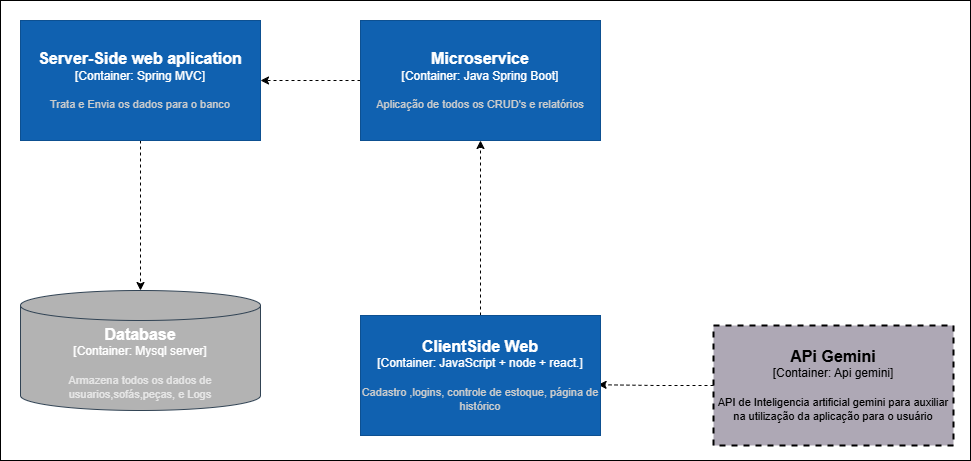

The diagram above was exported from draw.io. Its source (the exported page's mxGraphModel, read from the mxfile embedded in the PNG):
<mxGraphModel dx="1042" dy="527" grid="1" gridSize="10" guides="1" tooltips="1" connect="1" arrows="1" fold="1" page="1" pageScale="1" pageWidth="827" pageHeight="1169" math="0" shadow="0">
  <root>
    <mxCell id="0" />
    <mxCell id="1" parent="0" />
    <mxCell id="793evnMEYgMxN0vWHq_5-1" value="" style="rounded=0;whiteSpace=wrap;html=1;" parent="1" vertex="1">
      <mxGeometry x="250" y="150" width="970" height="460" as="geometry" />
    </mxCell>
    <object placeholders="1" c4Name="Database" c4Type="Container" c4Technology="Mysql server" c4Description="Armazena todos os dados de usuarios,sofás,peças, e Logs" label="&lt;font style=&quot;font-size: 16px&quot;&gt;&lt;b&gt;%c4Name%&lt;/b&gt;&lt;/font&gt;&lt;div&gt;[%c4Type%:&amp;nbsp;%c4Technology%]&lt;/div&gt;&lt;br&gt;&lt;div&gt;&lt;font style=&quot;font-size: 11px&quot;&gt;&lt;font color=&quot;#E6E6E6&quot;&gt;%c4Description%&lt;/font&gt;&lt;/div&gt;" id="HLG9BJYBjcjF7MPVhIv2-2">
      <mxCell style="shape=cylinder3;size=15;whiteSpace=wrap;html=1;boundedLbl=1;rounded=0;labelBackgroundColor=none;fillColor=#B3B3B3;fontSize=12;fontColor=#ffffff;align=center;strokeColor=#314354;metaEdit=1;points=[[0.5,0,0],[1,0.25,0],[1,0.5,0],[1,0.75,0],[0.5,1,0],[0,0.75,0],[0,0.5,0],[0,0.25,0]];resizable=0;" parent="1" vertex="1">
        <mxGeometry x="270" y="440" width="240" height="120" as="geometry" />
      </mxCell>
    </object>
    <mxCell id="HLG9BJYBjcjF7MPVhIv2-6" style="edgeStyle=orthogonalEdgeStyle;rounded=0;orthogonalLoop=1;jettySize=auto;html=1;dashed=1;entryX=1;entryY=0.5;entryDx=0;entryDy=0;entryPerimeter=0;" parent="1" source="HLG9BJYBjcjF7MPVhIv2-4" target="HLG9BJYBjcjF7MPVhIv2-19" edge="1">
      <mxGeometry relative="1" as="geometry" />
    </mxCell>
    <object placeholders="1" c4Name="Microservice" c4Type="Container: Java Spring Boot" c4Description="Aplicação de todos os CRUD's e relatórios" label="&lt;font style=&quot;font-size: 16px&quot;&gt;&lt;b&gt;%c4Name%&lt;/b&gt;&lt;/font&gt;&lt;div&gt;[%c4Type%]&lt;/div&gt;&lt;br&gt;&lt;div&gt;&lt;font style=&quot;font-size: 11px&quot;&gt;&lt;font color=&quot;#cccccc&quot;&gt;%c4Description%&lt;/font&gt;&lt;/div&gt;" id="HLG9BJYBjcjF7MPVhIv2-4">
      <mxCell style="rounded=1;whiteSpace=wrap;html=1;labelBackgroundColor=none;fillColor=#1061B0;fontColor=#ffffff;align=center;arcSize=0;strokeColor=#0D5091;metaEdit=1;resizable=0;points=[[0.25,0,0],[0.5,0,0],[0.75,0,0],[1,0.25,0],[1,0.5,0],[1,0.75,0],[0.75,1,0],[0.5,1,0],[0.25,1,0],[0,0.75,0],[0,0.5,0],[0,0.25,0]];" parent="1" vertex="1">
        <mxGeometry x="610" y="170" width="240" height="120" as="geometry" />
      </mxCell>
    </object>
    <mxCell id="HLG9BJYBjcjF7MPVhIv2-8" style="edgeStyle=orthogonalEdgeStyle;rounded=0;orthogonalLoop=1;jettySize=auto;html=1;entryX=0.5;entryY=1;entryDx=0;entryDy=0;entryPerimeter=0;dashed=1;exitX=0.5;exitY=0;exitDx=0;exitDy=0;exitPerimeter=0;" parent="1" source="ZafXdSk_iBtHZyO4YlzB-2" target="HLG9BJYBjcjF7MPVhIv2-4" edge="1">
      <mxGeometry relative="1" as="geometry">
        <mxPoint x="730" y="450" as="sourcePoint" />
      </mxGeometry>
    </mxCell>
    <object placeholders="1" c4Name="APi Gemini" c4Type="Container: Api gemini" c4Description="API de Inteligencia artificial gemini para auxiliar na utilização da aplicação para o usuário" label="&lt;font style=&quot;font-size: 16px&quot;&gt;&lt;b&gt;%c4Name%&lt;/b&gt;&lt;/font&gt;&lt;div&gt;[%c4Type%]&lt;/div&gt;&lt;br&gt;&lt;div&gt;&lt;font style=&quot;font-size: 11px&quot;&gt;&lt;font&gt;%c4Description%&lt;/font&gt;&lt;/font&gt;&lt;/div&gt;" id="HLG9BJYBjcjF7MPVhIv2-17">
      <mxCell style="rounded=1;whiteSpace=wrap;html=1;labelBackgroundColor=none;fillColor=#8C8496;fontColor=#000000;align=center;arcSize=0;strokeColor=#000000;metaEdit=1;resizable=0;points=[[0.25,0,0],[0.5,0,0],[0.75,0,0],[1,0.25,0],[1,0.5,0],[1,0.75,0],[0.75,1,0],[0.5,1,0],[0.25,1,0],[0,0.75,0],[0,0.5,0],[0,0.25,0]];dashed=1;strokeWidth=2;shadow=0;glass=0;strokeOpacity=100;fillOpacity=70;" parent="1" vertex="1">
        <mxGeometry x="963" y="475" width="240" height="120" as="geometry" />
      </mxCell>
    </object>
    <mxCell id="HLG9BJYBjcjF7MPVhIv2-21" style="edgeStyle=orthogonalEdgeStyle;rounded=0;orthogonalLoop=1;jettySize=auto;html=1;entryX=0.5;entryY=0;entryDx=0;entryDy=0;entryPerimeter=0;dashed=1;" parent="1" source="HLG9BJYBjcjF7MPVhIv2-19" target="HLG9BJYBjcjF7MPVhIv2-2" edge="1">
      <mxGeometry relative="1" as="geometry">
        <mxPoint x="150" y="240" as="targetPoint" />
      </mxGeometry>
    </mxCell>
    <object placeholders="1" c4Name="Server-Side web aplication" c4Type="Container: Spring MVC" c4Description="Trata e Envia os dados para o banco" label="&lt;font style=&quot;font-size: 16px&quot;&gt;&lt;b&gt;%c4Name%&lt;/b&gt;&lt;/font&gt;&lt;div&gt;[%c4Type%]&lt;/div&gt;&lt;br&gt;&lt;div&gt;&lt;font style=&quot;font-size: 11px&quot;&gt;&lt;font color=&quot;#cccccc&quot;&gt;%c4Description%&lt;/font&gt;&lt;/div&gt;" id="HLG9BJYBjcjF7MPVhIv2-19">
      <mxCell style="rounded=1;whiteSpace=wrap;html=1;labelBackgroundColor=none;fillColor=#1061B0;fontColor=#ffffff;align=center;arcSize=0;strokeColor=#0D5091;metaEdit=1;resizable=0;points=[[0.25,0,0],[0.5,0,0],[0.75,0,0],[1,0.25,0],[1,0.5,0],[1,0.75,0],[0.75,1,0],[0.5,1,0],[0.25,1,0],[0,0.75,0],[0,0.5,0],[0,0.25,0]];" parent="1" vertex="1">
        <mxGeometry x="270" y="170" width="240" height="120" as="geometry" />
      </mxCell>
    </object>
    <mxCell id="HLG9BJYBjcjF7MPVhIv2-22" style="edgeStyle=orthogonalEdgeStyle;rounded=0;orthogonalLoop=1;jettySize=auto;html=1;exitX=0;exitY=0.5;exitDx=0;exitDy=0;exitPerimeter=0;entryX=0.99;entryY=0.577;entryDx=0;entryDy=0;entryPerimeter=0;dashed=1;" parent="1" source="HLG9BJYBjcjF7MPVhIv2-17" target="ZafXdSk_iBtHZyO4YlzB-2" edge="1">
      <mxGeometry relative="1" as="geometry">
        <mxPoint x="850" y="530" as="targetPoint" />
      </mxGeometry>
    </mxCell>
    <object placeholders="1" c4Name="ClientSide Web" c4Type="Container: JavaScript + node + react." c4Description="Cadastro ,logins, controle de estoque, página de histórico" label="&lt;font style=&quot;font-size: 16px&quot;&gt;&lt;b&gt;%c4Name%&lt;/b&gt;&lt;/font&gt;&lt;div&gt;[%c4Type%]&lt;/div&gt;&lt;br&gt;&lt;div&gt;&lt;font style=&quot;font-size: 11px&quot;&gt;&lt;font color=&quot;#cccccc&quot;&gt;%c4Description%&lt;/font&gt;&lt;/div&gt;" id="ZafXdSk_iBtHZyO4YlzB-2">
      <mxCell style="rounded=1;whiteSpace=wrap;html=1;labelBackgroundColor=none;fillColor=#1061B0;fontColor=#ffffff;align=center;arcSize=0;strokeColor=#0D5091;metaEdit=1;resizable=0;points=[[0.25,0,0],[0.5,0,0],[0.75,0,0],[1,0.25,0],[1,0.5,0],[1,0.75,0],[0.75,1,0],[0.5,1,0],[0.25,1,0],[0,0.75,0],[0,0.5,0],[0,0.25,0]];" parent="1" vertex="1">
        <mxGeometry x="610" y="465" width="240" height="120" as="geometry" />
      </mxCell>
    </object>
  </root>
</mxGraphModel>